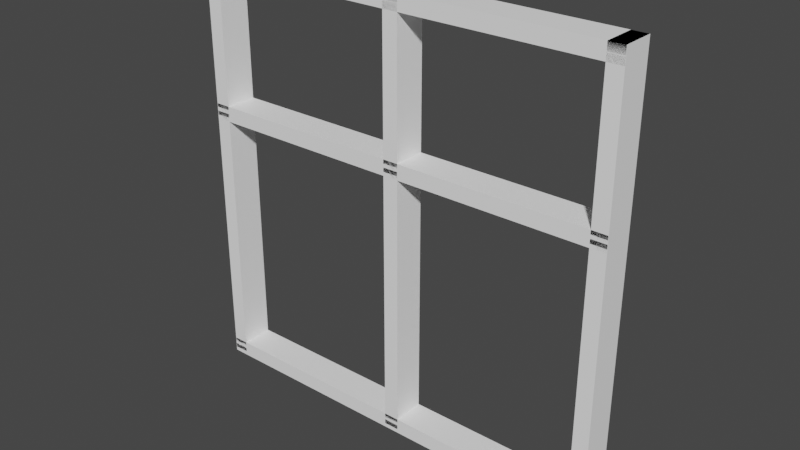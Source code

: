 # Source: Simple_window.blend  (saved by Blender 3.4.6; exported with 4.5.12 LTS)
import bpy
from mathutils import Matrix  # noqa: F401  (used for matrix-valued properties, if any)

bpy.ops.wm.read_factory_settings(use_empty=True)
scene = bpy.context.scene
scene.name = 'Scene'

# ---- collections
col_collection = bpy.data.collections.new('Collection'); scene.collection.children.link(col_collection)

# ---- materials (node trees are filled in below, after node groups)
mat_material = bpy.data.materials.new('material')
mat_material.use_transparent_shadow = False
mat_material.diffuse_color = (1.0, 1.0, 1.0, 1.0)

# ---- material node trees
mat_material.use_nodes = True; mat_material.node_tree.nodes.clear()
_N = mat_material.node_tree.nodes; _L = mat_material.node_tree.links
n0 = _N.new('ShaderNodeBsdfPrincipled'); n0.name = 'Principled BSDF'; n0.location = (10, 300)
n0.distribution = 'GGX'
n0.subsurface_method = 'RANDOM_WALK_SKIN'
n0.inputs[0].default_value = (1.0, 1.0, 1.0, 1.0)
n0.inputs[2].default_value = 0.6
n0.inputs[27].default_value = (0.0, 0.0, 0.0, 1.0)
n0.inputs[28].default_value = 1.0
n1 = _N.new('ShaderNodeOutputMaterial'); n1.name = 'Material Output'; n1.location = (320, 270)
_L.new(n0.outputs[0], n1.inputs[0])
n1.is_active_output = True

# ---- world
world_world = bpy.data.worlds.new('World'); scene.world = world_world
world_world.use_nodes = True; world_world.node_tree.nodes.clear()
_N = world_world.node_tree.nodes; _L = world_world.node_tree.links
n0 = _N.new('ShaderNodeOutputWorld'); n0.name = 'World Output'; n0.location = (300, 300)
n1 = _N.new('ShaderNodeBackground'); n1.name = 'Background'; n1.location = (10, 300)
n1.inputs[0].default_value = (0.05088, 0.05088, 0.05088, 1.0)
_L.new(n1.outputs[0], n0.inputs[0])
n0.is_active_output = True
world_world.color = (0.05088, 0.05088, 0.05088)
world_world.use_sun_shadow = False
world_world.sun_shadow_jitter_overblur = 0.0

# ---- meshes
me_object_0 = bpy.data.meshes.new('Object_0')
me_object_0.from_pydata([(175.4, -0.2243, -6.692), (175.4, -178.6, -6.692), (169.0, -178.6, -6.692), (169.0, -0.2243, -6.692), (175.4, -0.2243, 6.692), (175.4, -178.6, 6.692), (175.4, -178.6, -6.692), (175.4, -0.2243, -6.692), (169.0, -0.2243, 6.692), (169.0, -178.6, 6.692), (175.4, -178.6, 6.692), (175.4, -0.2243, 6.692), (169.0, -0.2243, -6.692), (169.0, -178.6, -6.692), (169.0, -178.6, 6.692), (169.0, -0.2243, 6.692), (175.4, -178.6, -6.692), (175.4, -178.6, 6.692), (169.0, -178.6, 6.692), (169.0, -178.6, -6.692), (175.4, -0.2243, 6.692), (175.4, -0.2243, -6.692), (169.0, -0.2243, -6.692), (169.0, -0.2243, 6.692), (3.192, -0.2243, -6.692), (3.192, -178.6, -6.692), (-3.192, -178.6, -6.692), (-3.192, -0.2243, -6.692), (3.192, -0.2243, 6.692), (3.192, -178.6, 6.692), (3.192, -178.6, -6.692), (3.192, -0.2243, -6.692), (-3.192, -0.2243, 6.692), (-3.192, -178.6, 6.692), (3.192, -178.6, 6.692), (3.192, -0.2243, 6.692), (-3.192, -0.2243, -6.692), (-3.192, -178.6, -6.692), (-3.192, -178.6, 6.692), (-3.192, -0.2243, 6.692), (3.192, -178.6, -6.692), (3.192, -178.6, 6.692), (-3.192, -178.6, 6.692), (-3.192, -178.6, -6.692), (3.192, -0.2243, 6.692), (3.192, -0.2243, -6.692), (-3.192, -0.2243, -6.692), (-3.192, -0.2243, 6.692), (-3.039, -172.2, -6.692), (175.3, -172.2, -6.692), (175.3, -178.6, -6.692), (-3.039, -178.6, -6.692), (-3.039, -172.2, 6.692), (175.3, -172.2, 6.692), (175.3, -172.2, -6.692), (-3.039, -172.2, -6.692), (-3.039, -178.6, 6.692), (175.3, -178.6, 6.692), (175.3, -172.2, 6.692), (-3.039, -172.2, 6.692), (-3.039, -178.6, -6.692), (175.3, -178.6, -6.692), (175.3, -178.6, 6.692), (-3.039, -178.6, 6.692), (175.3, -172.2, -6.692), (175.3, -172.2, 6.692), (175.3, -178.6, 6.692), (175.3, -178.6, -6.692), (-3.039, -172.2, 6.692), (-3.039, -172.2, -6.692), (-3.039, -178.6, -6.692), (-3.039, -178.6, 6.692), (-3.039, -0.2026, -6.692), (175.3, -0.2026, -6.692), (175.3, -6.587, -6.692), (-3.039, -6.587, -6.692), (-3.039, -0.2026, 6.692), (175.3, -0.2026, 6.692), (175.3, -0.2026, -6.692), (-3.039, -0.2026, -6.692), (-3.039, -6.587, 6.692), (175.3, -6.587, 6.692), (175.3, -0.2026, 6.692), (-3.039, -0.2026, 6.692), (-3.039, -6.587, -6.692), (175.3, -6.587, -6.692), (175.3, -6.587, 6.692), (-3.039, -6.587, 6.692), (175.3, -0.2026, -6.692), (175.3, -0.2026, 6.692), (175.3, -6.587, 6.692), (175.3, -6.587, -6.692), (-3.039, -0.2026, 6.692), (-3.039, -0.2026, -6.692), (-3.039, -6.587, -6.692), (-3.039, -6.587, 6.692), (-3.039, -111.1, -6.692), (175.3, -111.1, -6.692), (175.3, -117.5, -6.692), (-3.039, -117.5, -6.692), (-3.039, -111.1, 6.692), (175.3, -111.1, 6.692), (175.3, -111.1, -6.692), (-3.039, -111.1, -6.692), (-3.039, -117.5, 6.692), (175.3, -117.5, 6.692), (175.3, -111.1, 6.692), (-3.039, -111.1, 6.692), (-3.039, -117.5, -6.692), (175.3, -117.5, -6.692), (175.3, -117.5, 6.692), (-3.039, -117.5, 6.692), (175.3, -111.1, -6.692), (175.3, -111.1, 6.692), (175.3, -117.5, 6.692), (175.3, -117.5, -6.692), (-3.039, -111.1, 6.692), (-3.039, -111.1, -6.692), (-3.039, -117.5, -6.692), (-3.039, -117.5, 6.692), (90.34, -0.2243, -6.692), (90.34, -178.6, -6.692), (83.96, -178.6, -6.692), (83.96, -0.2243, -6.692), (90.34, -0.2243, 6.692), (90.34, -178.6, 6.692), (90.34, -178.6, -6.692), (90.34, -0.2243, -6.692), (83.96, -0.2243, 6.692), (83.96, -178.6, 6.692), (90.34, -178.6, 6.692), (90.34, -0.2243, 6.692), (83.96, -0.2243, -6.692), (83.96, -178.6, -6.692), (83.96, -178.6, 6.692), (83.96, -0.2243, 6.692), (90.34, -178.6, -6.692), (90.34, -178.6, 6.692), (83.96, -178.6, 6.692), (83.96, -178.6, -6.692), (90.34, -0.2243, 6.692), (90.34, -0.2243, -6.692), (83.96, -0.2243, -6.692), (83.96, -0.2243, 6.692)], [], [(0, 1, 2), (0, 2, 3), (4, 5, 6), (4, 6, 7), (8, 9, 10), (8, 10, 11), (12, 13, 14), (12, 14, 15), (16, 17, 18), (16, 18, 19), (20, 21, 22), (20, 22, 23), (24, 25, 26), (24, 26, 27), (28, 29, 30), (28, 30, 31), (32, 33, 34), (32, 34, 35), (36, 37, 38), (36, 38, 39), (40, 41, 42), (40, 42, 43), (44, 45, 46), (44, 46, 47), (48, 49, 50), (48, 50, 51), (52, 53, 54), (52, 54, 55), (56, 57, 58), (56, 58, 59), (60, 61, 62), (60, 62, 63), (64, 65, 66), (64, 66, 67), (68, 69, 70), (68, 70, 71), (72, 73, 74), (72, 74, 75), (76, 77, 78), (76, 78, 79), (80, 81, 82), (80, 82, 83), (84, 85, 86), (84, 86, 87), (88, 89, 90), (88, 90, 91), (92, 93, 94), (92, 94, 95), (96, 97, 98), (96, 98, 99), (100, 101, 102), (100, 102, 103), (104, 105, 106), (104, 106, 107), (108, 109, 110), (108, 110, 111), (112, 113, 114), (112, 114, 115), (116, 117, 118), (116, 118, 119), (120, 121, 122), (120, 122, 123), (124, 125, 126), (124, 126, 127), (128, 129, 130), (128, 130, 131), (132, 133, 134), (132, 134, 135), (136, 137, 138), (136, 138, 139), (140, 141, 142), (140, 142, 143)])
_uv = me_object_0.uv_layers.new(name='UVMap')
_uv.uv.foreach_set('vector', [1.0, 1.0, 1.0, 0.0, 0.0, 0.0, 1.0, 1.0, 0.0, 0.0, 0.0, 1.0, 1.0, 1.0, 1.0, 0.0, 0.0, 0.0, 1.0, 1.0, 0.0, 0.0, 0.0, 1.0, 1.0, 1.0, 1.0, 0.0, 0.0, 0.0, 1.0, 1.0, 0.0, 0.0, 0.0, 1.0, 1.0, 1.0, 1.0, 0.0, 0.0, 0.0, 1.0, 1.0, 0.0, 0.0, 0.0, 1.0, 1.0, 1.0, 1.0, 0.0, 0.0, 0.0, 1.0, 1.0, 0.0, 0.0, 0.0, 1.0, 1.0, 1.0, 1.0, 0.0, 0.0, 0.0, 1.0, 1.0, 0.0, 0.0, 0.0, 1.0, 1.0, 1.0, 1.0, 0.0, 0.0, 0.0, 1.0, 1.0, 0.0, 0.0, 0.0, 1.0, 1.0, 1.0, 1.0, 0.0, 0.0, 0.0, 1.0, 1.0, 0.0, 0.0, 0.0, 1.0, 1.0, 1.0, 1.0, 0.0, 0.0, 0.0, 1.0, 1.0, 0.0, 0.0, 0.0, 1.0, 1.0, 1.0, 1.0, 0.0, 0.0, 0.0, 1.0, 1.0, 0.0, 0.0, 0.0, 1.0, 1.0, 1.0, 1.0, 0.0, 0.0, 0.0, 1.0, 1.0, 0.0, 0.0, 0.0, 1.0, 1.0, 1.0, 1.0, 0.0, 0.0, 0.0, 1.0, 1.0, 0.0, 0.0, 0.0, 1.0, 1.0, 1.0, 1.0, 0.0, 0.0, 0.0, 1.0, 1.0, 0.0, 0.0, 0.0, 1.0, 1.0, 1.0, 1.0, 0.0, 0.0, 0.0, 1.0, 1.0, 0.0, 0.0, 0.0, 1.0, 1.0, 1.0, 1.0, 0.0, 0.0, 0.0, 1.0, 1.0, 0.0, 0.0, 0.0, 1.0, 1.0, 1.0, 1.0, 0.0, 0.0, 0.0, 1.0, 1.0, 0.0, 0.0, 0.0, 1.0, 1.0, 1.0, 1.0, 0.0, 0.0, 0.0, 1.0, 1.0, 0.0, 0.0, 0.0, 1.0, 1.0, 1.0, 1.0, 0.0, 0.0, 0.0, 1.0, 1.0, 0.0, 0.0, 0.0, 1.0, 1.0, 1.0, 1.0, 0.0, 0.0, 0.0, 1.0, 1.0, 0.0, 0.0, 0.0, 1.0, 1.0, 1.0, 1.0, 0.0, 0.0, 0.0, 1.0, 1.0, 0.0, 0.0, 0.0, 1.0, 1.0, 1.0, 1.0, 0.0, 0.0, 0.0, 1.0, 1.0, 0.0, 0.0, 0.0, 1.0, 1.0, 1.0, 1.0, 0.0, 0.0, 0.0, 1.0, 1.0, 0.0, 0.0, 0.0, 1.0, 1.0, 1.0, 1.0, 0.0, 0.0, 0.0, 1.0, 1.0, 0.0, 0.0, 0.0, 1.0, 1.0, 1.0, 1.0, 0.0, 0.0, 0.0, 1.0, 1.0, 0.0, 0.0, 0.0, 1.0, 1.0, 1.0, 1.0, 0.0, 0.0, 0.0, 1.0, 1.0, 0.0, 0.0, 0.0, 1.0, 1.0, 1.0, 1.0, 0.0, 0.0, 0.0, 1.0, 1.0, 0.0, 0.0, 0.0, 1.0, 1.0, 1.0, 1.0, 0.0, 0.0, 0.0, 1.0, 1.0, 0.0, 0.0, 0.0, 1.0, 1.0, 1.0, 1.0, 0.0, 0.0, 0.0, 1.0, 1.0, 0.0, 0.0, 0.0, 1.0, 1.0, 1.0, 1.0, 0.0, 0.0, 0.0, 1.0, 1.0, 0.0, 0.0, 0.0, 1.0, 1.0, 1.0, 1.0, 0.0, 0.0, 0.0, 1.0, 1.0, 0.0, 0.0, 0.0, 1.0, 1.0, 1.0, 1.0, 0.0, 0.0, 0.0, 1.0, 1.0, 0.0, 0.0, 0.0, 1.0, 1.0, 1.0, 1.0, 0.0, 0.0, 0.0, 1.0, 1.0, 0.0, 0.0, 0.0, 1.0, 1.0, 1.0, 1.0, 0.0, 0.0, 0.0, 1.0, 1.0, 0.0, 0.0, 0.0, 1.0, 1.0, 1.0, 1.0, 0.0, 0.0, 0.0, 1.0, 1.0, 0.0, 0.0, 0.0, 1.0, 1.0, 1.0, 1.0, 0.0, 0.0, 0.0, 1.0, 1.0, 0.0, 0.0, 0.0, 1.0, 1.0, 1.0, 1.0, 0.0, 0.0, 0.0, 1.0, 1.0, 0.0, 0.0, 0.0, 1.0])
me_object_0.materials.append(mat_material)
me_object_0.update()
me_object_0.normals_split_custom_set([tuple(v) for v in zip(*[iter([0.0, 0.0, -1.0, 0.0, 0.0, -1.0, 0.0, 0.0, -1.0, 0.0, 0.0, -1.0, 0.0, 0.0, -1.0, 0.0, 0.0, -1.0, 1.0, 0.0, 0.0, 1.0, 0.0, 0.0, 1.0, 0.0, 0.0, 1.0, 0.0, 0.0, 1.0, 0.0, 0.0, 1.0, 0.0, 0.0, 0.0, 0.0, 1.0, 0.0, 0.0, 1.0, 0.0, 0.0, 1.0, 0.0, 0.0, 1.0, 0.0, 0.0, 1.0, 0.0, 0.0, 1.0, -1.0, 0.0, 0.0, -1.0, 0.0, 0.0, -1.0, 0.0, 0.0, -1.0, 0.0, 0.0, -1.0, 0.0, 0.0, -1.0, 0.0, 0.0, 0.0, -1.0, 0.0, 0.0, -1.0, 0.0, 0.0, -1.0, 0.0, 0.0, -1.0, 0.0, 0.0, -1.0, 0.0, 0.0, -1.0, 0.0, 0.0, 1.0, 0.0, 0.0, 1.0, 0.0, 0.0, 1.0, 0.0, 0.0, 1.0, 0.0, 0.0, 1.0, 0.0, 0.0, 1.0, 0.0, 0.0, 0.0, -1.0, 0.0, 0.0, -1.0, 0.0, 0.0, -1.0, 0.0, 0.0, -1.0, 0.0, 0.0, -1.0, 0.0, 0.0, -1.0, 1.0, 0.0, 0.0, 1.0, 0.0, 0.0, 1.0, 0.0, 0.0, 1.0, 0.0, 0.0, 1.0, 0.0, 0.0, 1.0, 0.0, 0.0, 0.0, 0.0, 1.0, 0.0, 0.0, 1.0, 0.0, 0.0, 1.0, 0.0, 0.0, 1.0, 0.0, 0.0, 1.0, 0.0, 0.0, 1.0, -1.0, 0.0, 0.0, -1.0, 0.0, 0.0, -1.0, 0.0, 0.0, -1.0, 0.0, 0.0, -1.0, 0.0, 0.0, -1.0, 0.0, 0.0, 0.0, -1.0, 0.0, 0.0, -1.0, 0.0, 0.0, -1.0, 0.0, 0.0, -1.0, 0.0, 0.0, -1.0, 0.0, 0.0, -1.0, 0.0, 0.0, 1.0, 0.0, 0.0, 1.0, 0.0, 0.0, 1.0, 0.0, 0.0, 1.0, 0.0, 0.0, 1.0, 0.0, 0.0, 1.0, 0.0, 0.0, 0.0, -1.0, 0.0, 0.0, -1.0, 0.0, 0.0, -1.0, 0.0, 0.0, -1.0, 0.0, 0.0, -1.0, 0.0, 0.0, -1.0, 0.0, 1.0, 0.0, 0.0, 1.0, 0.0, 0.0, 1.0, 0.0, 0.0, 1.0, 0.0, 0.0, 1.0, 0.0, 0.0, 1.0, 0.0, 0.0, 0.0, 1.0, 0.0, 0.0, 1.0, 0.0, 0.0, 1.0, 0.0, 0.0, 1.0, 0.0, 0.0, 1.0, 0.0, 0.0, 1.0, 0.0, -1.0, 0.0, 0.0, -1.0, 0.0, 0.0, -1.0, 0.0, 0.0, -1.0, 0.0, 0.0, -1.0, 0.0, 0.0, -1.0, 0.0, 1.0, 0.0, 0.0, 1.0, 0.0, 0.0, 1.0, 0.0, 0.0, 1.0, 0.0, 0.0, 1.0, 0.0, 0.0, 1.0, 0.0, 0.0, -1.0, 0.0, 0.0, -1.0, 0.0, 0.0, -1.0, 0.0, 0.0, -1.0, 0.0, 0.0, -1.0, 0.0, 0.0, -1.0, 0.0, 0.0, 0.0, 0.0, -1.0, 0.0, 0.0, -1.0, 0.0, 0.0, -1.0, 0.0, 0.0, -1.0, 0.0, 0.0, -1.0, 0.0, 0.0, -1.0, 0.0, 1.0, 0.0, 0.0, 1.0, 0.0, 0.0, 1.0, 0.0, 0.0, 1.0, 0.0, 0.0, 1.0, 0.0, 0.0, 1.0, 0.0, 0.0, 0.0, 1.0, 0.0, 0.0, 1.0, 0.0, 0.0, 1.0, 0.0, 0.0, 1.0, 0.0, 0.0, 1.0, 0.0, 0.0, 1.0, 0.0, -1.0, 0.0, 0.0, -1.0, 0.0, 0.0, -1.0, 0.0, 0.0, -1.0, 0.0, 0.0, -1.0, 0.0, 0.0, -1.0, 0.0, 1.0, 0.0, 0.0, 1.0, 0.0, 0.0, 1.0, 0.0, 0.0, 1.0, 0.0, 0.0, 1.0, 0.0, 0.0, 1.0, 0.0, 0.0, -1.0, 0.0, 0.0, -1.0, 0.0, 0.0, -1.0, 0.0, 0.0, -1.0, 0.0, 0.0, -1.0, 0.0, 0.0, -1.0, 0.0, 0.0, 0.0, 0.0, -1.0, 0.0, 0.0, -1.0, 0.0, 0.0, -1.0, 0.0, 0.0, -1.0, 0.0, 0.0, -1.0, 0.0, 0.0, -1.0, 0.0, 1.0, 0.0, 0.0, 1.0, 0.0, 0.0, 1.0, 0.0, 0.0, 1.0, 0.0, 0.0, 1.0, 0.0, 0.0, 1.0, 0.0, 0.0, 0.0, 1.0, 0.0, 0.0, 1.0, 0.0, 0.0, 1.0, 0.0, 0.0, 1.0, 0.0, 0.0, 1.0, 0.0, 0.0, 1.0, 0.0, -1.0, 0.0, 0.0, -1.0, 0.0, 0.0, -1.0, 0.0, 0.0, -1.0, 0.0, 0.0, -1.0, 0.0, 0.0, -1.0, 0.0, 1.0, 0.0, 0.0, 1.0, 0.0, 0.0, 1.0, 0.0, 0.0, 1.0, 0.0, 0.0, 1.0, 0.0, 0.0, 1.0, 0.0, 0.0, -1.0, 0.0, 0.0, -1.0, 0.0, 0.0, -1.0, 0.0, 0.0, -1.0, 0.0, 0.0, -1.0, 0.0, 0.0, -1.0, 0.0, 0.0, 0.0, 0.0, -1.0, 0.0, 0.0, -1.0, 0.0, 0.0, -1.0, 0.0, 0.0, -1.0, 0.0, 0.0, -1.0, 0.0, 0.0, -1.0, 1.0, 0.0, 0.0, 1.0, 0.0, 0.0, 1.0, 0.0, 0.0, 1.0, 0.0, 0.0, 1.0, 0.0, 0.0, 1.0, 0.0, 0.0, 0.0, 0.0, 1.0, 0.0, 0.0, 1.0, 0.0, 0.0, 1.0, 0.0, 0.0, 1.0, 0.0, 0.0, 1.0, 0.0, 0.0, 1.0, -1.0, 0.0, 0.0, -1.0, 0.0, 0.0, -1.0, 0.0, 0.0, -1.0, 0.0, 0.0, -1.0, 0.0, 0.0, -1.0, 0.0, 0.0, 0.0, -1.0, 0.0, 0.0, -1.0, 0.0, 0.0, -1.0, 0.0, 0.0, -1.0, 0.0, 0.0, -1.0, 0.0, 0.0, -1.0, 0.0, 0.0, 1.0, 0.0, 0.0, 1.0, 0.0, 0.0, 1.0, 0.0, 0.0, 1.0, 0.0, 0.0, 1.0, 0.0, 0.0, 1.0, 0.0])] * 3)])

# ---- objects
ob_window = bpy.data.objects.new('Window', None)
ob_4e225a638eb3411cabb304a856b81813_obj_cleaner_materialmerger_gle = bpy.data.objects.new('4e225a638eb3411cabb304a856b81813.obj.cleaner.materialmerger.gle', None)
ob_object_2 = bpy.data.objects.new('Object_2', me_object_0)

# ---- transforms, parenting, visibility, modifiers, constraints
ob_window.location = (0.0, 0.0, 0.0)
ob_window.rotation_mode = 'QUATERNION'
ob_window.rotation_quaternion = (0.7071, -0.7071, 0.0, 0.0)
ob_window.empty_display_size = 0.001
ob_4e225a638eb3411cabb304a856b81813_obj_cleaner_materialmerger_gle.parent = ob_window
ob_4e225a638eb3411cabb304a856b81813_obj_cleaner_materialmerger_gle.location = (0.0, 0.0, 0.0)
ob_4e225a638eb3411cabb304a856b81813_obj_cleaner_materialmerger_gle.rotation_mode = 'QUATERNION'
ob_4e225a638eb3411cabb304a856b81813_obj_cleaner_materialmerger_gle.rotation_quaternion = (1.0, 0.0, 0.0, 0.0)
ob_4e225a638eb3411cabb304a856b81813_obj_cleaner_materialmerger_gle.empty_display_size = 0.001
ob_object_2.parent = ob_4e225a638eb3411cabb304a856b81813_obj_cleaner_materialmerger_gle
ob_object_2.location = (0.0, 0.0, 0.0)
ob_object_2.rotation_mode = 'QUATERNION'
ob_object_2.rotation_quaternion = (1.0, 0.0, 0.0, 0.0)

# ---- collection membership
scene.collection.objects.link(ob_window)
scene.collection.objects.link(ob_4e225a638eb3411cabb304a856b81813_obj_cleaner_materialmerger_gle)
scene.collection.objects.link(ob_object_2)

# ---- scene / render settings (as saved in the file)
scene.frame_start = 1; scene.frame_end = 250; scene.frame_set(1)
scene.render.engine = 'BLENDER_EEVEE_NEXT'
scene.cycles.sampling_pattern = 'TABULATED_SOBOL'
scene.cycles.use_light_tree = False
scene.view_settings.view_transform = 'Filmic'
bpy.context.view_layer.update()

# ---- added for rendering (the .blend has no active camera and no usable light): camera, sun
cam_auto = bpy.data.cameras.new('AutoCamera')
cam_auto.lens = 50.0
cam_auto.sensor_width = 36.0
cam_auto.clip_end = 4104.7
ob_auto_camera = bpy.data.objects.new('AutoCamera', cam_auto)
scene.collection.objects.link(ob_auto_camera)
ob_auto_camera.location = (319.99, -280.664, 276.515)
ob_auto_camera.rotation_euler = (1.09748, -7.21219e-08, 0.694738)
scene.camera = ob_auto_camera
light_auto_sun = bpy.data.lights.new('AutoSun', 'SUN')
light_auto_sun.energy = 3.0
light_auto_sun.angle = 0.0523599
ob_auto_sun = bpy.data.objects.new('AutoSun', light_auto_sun)
scene.collection.objects.link(ob_auto_sun)
ob_auto_sun.rotation_euler = (0.872665, 0.174533, 0.523599)
bpy.context.view_layer.update()
